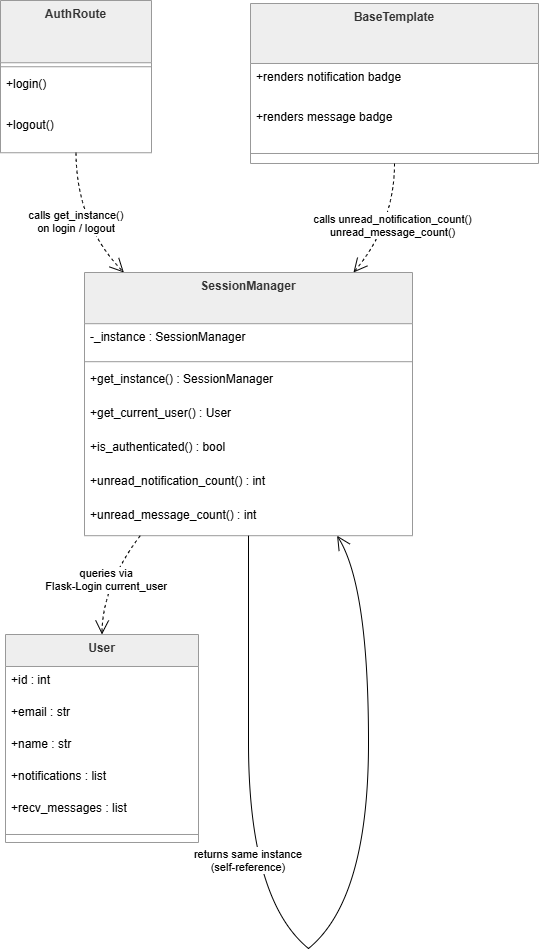

The diagram above was exported from draw.io. Its source (the exported page's mxGraphModel, read from the mxfile embedded in the PNG):
<mxGraphModel dx="2753" dy="1420" grid="1" gridSize="10" guides="1" tooltips="1" connect="1" arrows="1" fold="1" page="1" pageScale="1" pageWidth="850" pageHeight="1100" math="0" shadow="0">
  <root>
    <mxCell id="0" />
    <mxCell id="1" parent="0" />
    <mxCell id="2" parent="1" style="swimlane;fontStyle=1;align=center;verticalAlign=top;childLayout=stackLayout;horizontal=1;startSize=51.186364746093744;horizontalStack=0;resizeParent=1;resizeParentMax=0;resizeLast=0;collapsible=0;marginBottom=0;fillColor=light-dark(#eeeeee,#1f2020);strokeColor=light-dark(#999999,#cccccc);fontColor=light-dark(#333333,#cccccc);" value="SessionManager" vertex="1">
      <mxGeometry height="263.1863647460938" width="328" x="104" y="762" as="geometry" />
    </mxCell>
    <mxCell id="3" parent="2" style="text;strokeColor=none;fillColor=none;align=left;verticalAlign=top;spacingLeft=4;spacingRight=4;overflow=hidden;rotatable=0;points=[[0,0.5],[1,0.5]];portConstraint=eastwest;" value="-_instance : SessionManager" vertex="1">
      <mxGeometry height="34" width="328" y="51.186364746093744" as="geometry" />
    </mxCell>
    <mxCell id="4" parent="2" style="line;strokeWidth=1;fillColor=none;align=left;verticalAlign=middle;spacingTop=-1;spacingLeft=3;spacingRight=3;rotatable=0;labelPosition=right;points=[];portConstraint=eastwest;strokeColor=inherit;" vertex="1">
      <mxGeometry height="8" width="328" y="85.18636474609374" as="geometry" />
    </mxCell>
    <mxCell id="5" parent="2" style="text;strokeColor=none;fillColor=none;align=left;verticalAlign=top;spacingLeft=4;spacingRight=4;overflow=hidden;rotatable=0;points=[[0,0.5],[1,0.5]];portConstraint=eastwest;" value="+get_instance() : SessionManager" vertex="1">
      <mxGeometry height="34" width="328" y="93.18636474609374" as="geometry" />
    </mxCell>
    <mxCell id="6" parent="2" style="text;strokeColor=none;fillColor=none;align=left;verticalAlign=top;spacingLeft=4;spacingRight=4;overflow=hidden;rotatable=0;points=[[0,0.5],[1,0.5]];portConstraint=eastwest;" value="+get_current_user() : User" vertex="1">
      <mxGeometry height="34" width="328" y="127.18636474609374" as="geometry" />
    </mxCell>
    <mxCell id="7" parent="2" style="text;strokeColor=none;fillColor=none;align=left;verticalAlign=top;spacingLeft=4;spacingRight=4;overflow=hidden;rotatable=0;points=[[0,0.5],[1,0.5]];portConstraint=eastwest;" value="+is_authenticated() : bool" vertex="1">
      <mxGeometry height="34" width="328" y="161.18636474609374" as="geometry" />
    </mxCell>
    <mxCell id="8" parent="2" style="text;strokeColor=none;fillColor=none;align=left;verticalAlign=top;spacingLeft=4;spacingRight=4;overflow=hidden;rotatable=0;points=[[0,0.5],[1,0.5]];portConstraint=eastwest;" value="+unread_notification_count() : int" vertex="1">
      <mxGeometry height="34" width="328" y="195.18636474609374" as="geometry" />
    </mxCell>
    <mxCell id="9" parent="2" style="text;strokeColor=none;fillColor=none;align=left;verticalAlign=top;spacingLeft=4;spacingRight=4;overflow=hidden;rotatable=0;points=[[0,0.5],[1,0.5]];portConstraint=eastwest;" value="+unread_message_count() : int" vertex="1">
      <mxGeometry height="34" width="328" y="229.18636474609374" as="geometry" />
    </mxCell>
    <mxCell id="10" parent="1" style="swimlane;fontStyle=1;align=center;verticalAlign=top;childLayout=stackLayout;horizontal=1;startSize=31.99213350736178;horizontalStack=0;resizeParent=1;resizeParentMax=0;resizeLast=0;collapsible=0;marginBottom=0;fillColor=light-dark(#eeeeee,#1f2020);strokeColor=light-dark(#999999,#cccccc);fontColor=light-dark(#333333,#cccccc);" value="User" vertex="1">
      <mxGeometry height="207.99213350736179" width="193" x="25" y="1124" as="geometry" />
    </mxCell>
    <mxCell id="11" parent="10" style="text;strokeColor=none;fillColor=none;align=left;verticalAlign=top;spacingLeft=4;spacingRight=4;overflow=hidden;rotatable=0;points=[[0,0.5],[1,0.5]];portConstraint=eastwest;" value="+id : int" vertex="1">
      <mxGeometry height="32" width="193" y="31.99213350736178" as="geometry" />
    </mxCell>
    <mxCell id="12" parent="10" style="text;strokeColor=none;fillColor=none;align=left;verticalAlign=top;spacingLeft=4;spacingRight=4;overflow=hidden;rotatable=0;points=[[0,0.5],[1,0.5]];portConstraint=eastwest;" value="+email : str" vertex="1">
      <mxGeometry height="32" width="193" y="63.99213350736178" as="geometry" />
    </mxCell>
    <mxCell id="13" parent="10" style="text;strokeColor=none;fillColor=none;align=left;verticalAlign=top;spacingLeft=4;spacingRight=4;overflow=hidden;rotatable=0;points=[[0,0.5],[1,0.5]];portConstraint=eastwest;" value="+name : str" vertex="1">
      <mxGeometry height="32" width="193" y="95.99213350736179" as="geometry" />
    </mxCell>
    <mxCell id="14" parent="10" style="text;strokeColor=none;fillColor=none;align=left;verticalAlign=top;spacingLeft=4;spacingRight=4;overflow=hidden;rotatable=0;points=[[0,0.5],[1,0.5]];portConstraint=eastwest;" value="+notifications : list" vertex="1">
      <mxGeometry height="32" width="193" y="127.99213350736179" as="geometry" />
    </mxCell>
    <mxCell id="15" parent="10" style="text;strokeColor=none;fillColor=none;align=left;verticalAlign=top;spacingLeft=4;spacingRight=4;overflow=hidden;rotatable=0;points=[[0,0.5],[1,0.5]];portConstraint=eastwest;" value="+recv_messages : list" vertex="1">
      <mxGeometry height="32" width="193" y="159.99213350736179" as="geometry" />
    </mxCell>
    <mxCell id="16" parent="10" style="line;strokeWidth=1;fillColor=none;align=left;verticalAlign=middle;spacingTop=-1;spacingLeft=3;spacingRight=3;rotatable=0;labelPosition=right;points=[];portConstraint=eastwest;strokeColor=inherit;" vertex="1">
      <mxGeometry height="16" width="193" y="191.99213350736179" as="geometry" />
    </mxCell>
    <mxCell id="17" parent="1" style="swimlane;fontStyle=1;align=center;verticalAlign=top;childLayout=stackLayout;horizontal=1;startSize=62.23721694946289;horizontalStack=0;resizeParent=1;resizeParentMax=0;resizeLast=0;collapsible=0;marginBottom=0;fillColor=light-dark(#eeeeee,#1f2020);strokeColor=light-dark(#999999,#cccccc);fontColor=light-dark(#333333,#cccccc);" value="AuthRoute" vertex="1">
      <mxGeometry height="152.2372169494629" width="151" x="20" y="490" as="geometry" />
    </mxCell>
    <mxCell id="18" parent="17" style="line;strokeWidth=1;fillColor=none;align=left;verticalAlign=middle;spacingTop=-1;spacingLeft=3;spacingRight=3;rotatable=0;labelPosition=right;points=[];portConstraint=eastwest;strokeColor=inherit;" vertex="1">
      <mxGeometry height="8" width="151" y="62.23721694946289" as="geometry" />
    </mxCell>
    <mxCell id="19" parent="17" style="text;strokeColor=none;fillColor=none;align=left;verticalAlign=top;spacingLeft=4;spacingRight=4;overflow=hidden;rotatable=0;points=[[0,0.5],[1,0.5]];portConstraint=eastwest;" value="+login()" vertex="1">
      <mxGeometry height="41" width="151" y="70.23721694946289" as="geometry" />
    </mxCell>
    <mxCell id="20" parent="17" style="text;strokeColor=none;fillColor=none;align=left;verticalAlign=top;spacingLeft=4;spacingRight=4;overflow=hidden;rotatable=0;points=[[0,0.5],[1,0.5]];portConstraint=eastwest;" value="+logout()" vertex="1">
      <mxGeometry height="41" width="151" y="111.23721694946289" as="geometry" />
    </mxCell>
    <mxCell id="21" parent="1" style="swimlane;fontStyle=1;align=center;verticalAlign=top;childLayout=stackLayout;horizontal=1;startSize=59.98721694946289;horizontalStack=0;resizeParent=1;resizeParentMax=0;resizeLast=0;collapsible=0;marginBottom=0;fillColor=light-dark(#eeeeee,#1f2020);strokeColor=light-dark(#999999,#cccccc);fontColor=light-dark(#333333,#cccccc);" value="BaseTemplate" vertex="1">
      <mxGeometry height="159.9872169494629" width="288" x="270" y="493" as="geometry" />
    </mxCell>
    <mxCell id="22" parent="21" style="text;strokeColor=none;fillColor=none;align=left;verticalAlign=top;spacingLeft=4;spacingRight=4;overflow=hidden;rotatable=0;points=[[0,0.5],[1,0.5]];portConstraint=eastwest;" value="+renders notification badge" vertex="1">
      <mxGeometry height="40" width="288" y="59.98721694946289" as="geometry" />
    </mxCell>
    <mxCell id="23" parent="21" style="text;strokeColor=none;fillColor=none;align=left;verticalAlign=top;spacingLeft=4;spacingRight=4;overflow=hidden;rotatable=0;points=[[0,0.5],[1,0.5]];portConstraint=eastwest;" value="+renders message badge" vertex="1">
      <mxGeometry height="40" width="288" y="99.98721694946289" as="geometry" />
    </mxCell>
    <mxCell id="24" parent="21" style="line;strokeWidth=1;fillColor=none;align=left;verticalAlign=middle;spacingTop=-1;spacingLeft=3;spacingRight=3;rotatable=0;labelPosition=right;points=[];portConstraint=eastwest;strokeColor=inherit;" vertex="1">
      <mxGeometry height="20" width="288" y="139.9872169494629" as="geometry" />
    </mxCell>
    <mxCell id="25" parent="1" style="whiteSpace=wrap;strokeWidth=2;fillColor=light-dark(#eeeeee,#1f2020);strokeColor=light-dark(#999999,#cccccc);fontColor=light-dark(#333333,#cccccc);" value="" vertex="1">
      <mxGeometry x="268" y="1232" as="geometry" />
    </mxCell>
    <mxCell id="26" parent="1" style="whiteSpace=wrap;strokeWidth=2;fillColor=light-dark(#eeeeee,#1f2020);strokeColor=light-dark(#999999,#cccccc);fontColor=light-dark(#333333,#cccccc);" value="" vertex="1">
      <mxGeometry x="328" y="1438" as="geometry" />
    </mxCell>
    <mxCell id="27" edge="1" parent="1" source="2" style="curved=1;startArrow=none;endArrow=none;exitX=0.5;exitY=1;entryX=-Infinity;entryY=-Infinity;rounded=0;" target="25" value="">
      <mxGeometry relative="1" as="geometry">
        <Array as="points" />
      </mxGeometry>
    </mxCell>
    <mxCell id="28" edge="1" parent="1" source="25" style="curved=1;startArrow=none;endArrow=none;exitX=-Infinity;exitY=-Infinity;entryX=-Infinity;entryY=-Infinity;rounded=0;" target="26" value="returns same instance&#10;(self-reference)">
      <mxGeometry relative="1" as="geometry">
        <Array as="points">
          <mxPoint x="268" y="1389" />
        </Array>
      </mxGeometry>
    </mxCell>
    <mxCell id="29" edge="1" parent="1" source="26" style="curved=1;startArrow=none;endArrow=open;endSize=12;exitX=-Infinity;exitY=-Infinity;entryX=0.77;entryY=1;rounded=0;" target="2" value="">
      <mxGeometry relative="1" as="geometry">
        <Array as="points">
          <mxPoint x="388" y="1389" />
          <mxPoint x="388" y="1075" />
        </Array>
      </mxGeometry>
    </mxCell>
    <mxCell id="30" edge="1" parent="1" source="2" style="curved=1;dashed=1;startArrow=none;endArrow=open;endSize=12;exitX=0.17;exitY=1;entryX=0.5;entryY=0;rounded=0;" target="10" value="queries via&#10;Flask-Login current_user">
      <mxGeometry relative="1" as="geometry">
        <Array as="points">
          <mxPoint x="122" y="1075" />
        </Array>
      </mxGeometry>
    </mxCell>
    <mxCell id="31" edge="1" parent="1" source="17" style="curved=1;dashed=1;startArrow=none;endArrow=open;endSize=12;exitX=0.5;exitY=1;entryX=0.12;entryY=0;rounded=0;" target="2" value="calls get_instance()&#10;on login / logout">
      <mxGeometry relative="1" as="geometry">
        <Array as="points">
          <mxPoint x="96" y="713" />
        </Array>
      </mxGeometry>
    </mxCell>
    <mxCell id="32" edge="1" parent="1" source="21" style="curved=1;dashed=1;startArrow=none;endArrow=open;endSize=12;exitX=0.5;exitY=1;entryX=0.82;entryY=0;rounded=0;" target="2" value="calls unread_notification_count()&#10;unread_message_count()">
      <mxGeometry relative="1" as="geometry">
        <Array as="points">
          <mxPoint x="414" y="713" />
        </Array>
      </mxGeometry>
    </mxCell>
  </root>
</mxGraphModel>